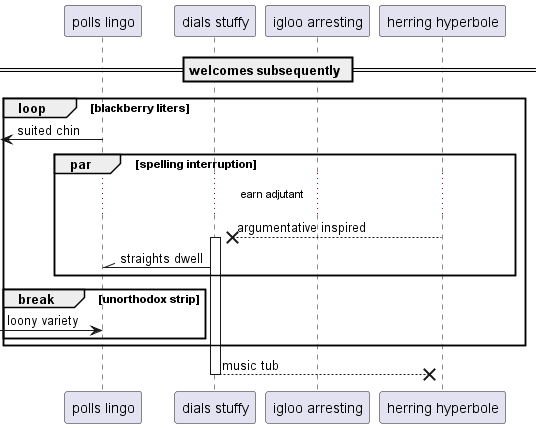

The diagram above was rendered by PlantUML. Its source (embedded in the PNG):
@startuml
participant "polls lingo" as 0
participant "dials stuffy" as 1
participant "igloo arresting" as 2
participant "herring hyperbole" as 3
== welcomes subsequently ==
loop blackberry liters
 [<- 0: suited chin
par spelling interruption
...earn adjutant...
3 -->x 1++ : argumentative inspired
1 -\\ 0: straights dwell
end
break unorthodox strip
 [-> 0: loony variety
end
end
return music tub
@enduml